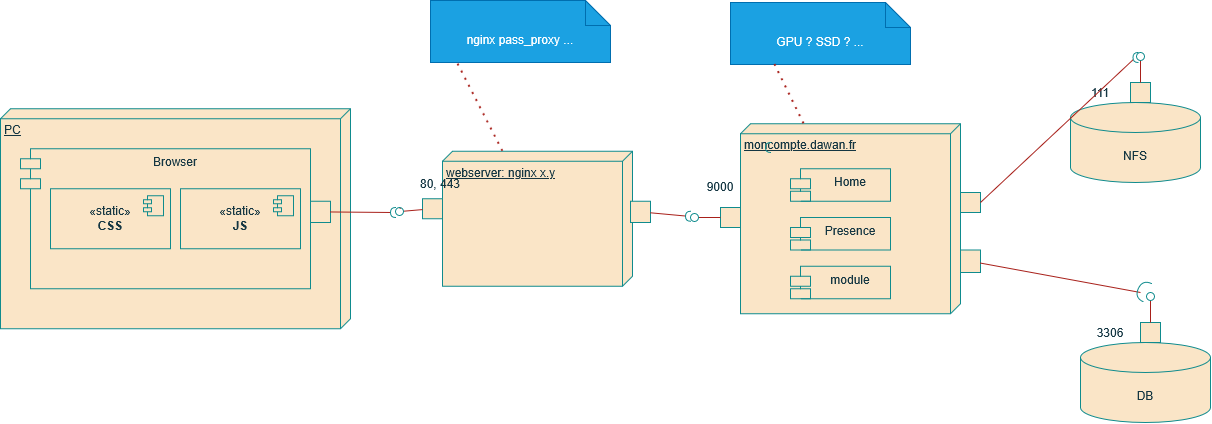

The diagram above was exported from draw.io. Its source (the exported page's mxGraphModel, read from the mxfile embedded in the PNG):
<mxGraphModel dx="2867" dy="628" grid="1" gridSize="10" guides="1" tooltips="1" connect="1" arrows="1" fold="1" page="1" pageScale="1" pageWidth="827" pageHeight="1169" math="0" shadow="0">
  <root>
    <mxCell id="0" />
    <mxCell id="1" parent="0" />
    <mxCell id="wHHLx8FjQf187PXlfKUF-266" value="DB" style="shape=cylinder3;whiteSpace=wrap;html=1;boundedLbl=1;backgroundOutline=1;size=15;strokeColor=#0F8B8D;fontColor=#143642;fillColor=#FAE5C7;" vertex="1" parent="1">
      <mxGeometry x="130" y="430" width="130" height="80" as="geometry" />
    </mxCell>
    <mxCell id="wHHLx8FjQf187PXlfKUF-267" value="" style="html=1;rounded=0;strokeColor=#0F8B8D;fontColor=#143642;fillColor=#FAE5C7;" vertex="1" parent="1">
      <mxGeometry x="190" y="410" width="20" height="20" as="geometry" />
    </mxCell>
    <mxCell id="wHHLx8FjQf187PXlfKUF-268" value="" style="endArrow=none;html=1;rounded=0;align=center;verticalAlign=top;endFill=0;labelBackgroundColor=none;endSize=2;strokeColor=#A8201A;fontColor=#143642;fillColor=#FAE5C7;" edge="1" source="wHHLx8FjQf187PXlfKUF-267" target="wHHLx8FjQf187PXlfKUF-269" parent="1">
      <mxGeometry relative="1" as="geometry" />
    </mxCell>
    <mxCell id="wHHLx8FjQf187PXlfKUF-269" value="" style="ellipse;html=1;fontSize=11;align=center;fillColor=none;points=[];aspect=fixed;resizable=0;verticalAlign=bottom;labelPosition=center;verticalLabelPosition=top;flipH=1;strokeColor=#0F8B8D;fontColor=#143642;" vertex="1" parent="1">
      <mxGeometry x="196" y="380" width="8" height="8" as="geometry" />
    </mxCell>
    <mxCell id="wHHLx8FjQf187PXlfKUF-270" value="3306" style="text;html=1;whiteSpace=wrap;strokeColor=none;fillColor=none;align=center;verticalAlign=middle;rounded=0;fontColor=#143642;" vertex="1" parent="1">
      <mxGeometry x="130" y="405" width="60" height="30" as="geometry" />
    </mxCell>
    <mxCell id="wHHLx8FjQf187PXlfKUF-271" value="NFS" style="shape=cylinder3;whiteSpace=wrap;html=1;boundedLbl=1;backgroundOutline=1;size=15;strokeColor=#0F8B8D;fontColor=#143642;fillColor=#FAE5C7;" vertex="1" parent="1">
      <mxGeometry x="120" y="190" width="130" height="80" as="geometry" />
    </mxCell>
    <mxCell id="wHHLx8FjQf187PXlfKUF-272" value="" style="html=1;rounded=0;strokeColor=#0F8B8D;fontColor=#143642;fillColor=#FAE5C7;" vertex="1" parent="1">
      <mxGeometry x="180" y="170" width="20" height="20" as="geometry" />
    </mxCell>
    <mxCell id="wHHLx8FjQf187PXlfKUF-273" value="" style="endArrow=none;html=1;rounded=0;align=center;verticalAlign=top;endFill=0;labelBackgroundColor=none;endSize=2;strokeColor=#A8201A;fontColor=#143642;fillColor=#FAE5C7;" edge="1" parent="1" source="wHHLx8FjQf187PXlfKUF-272" target="wHHLx8FjQf187PXlfKUF-274">
      <mxGeometry relative="1" as="geometry" />
    </mxCell>
    <mxCell id="wHHLx8FjQf187PXlfKUF-274" value="" style="ellipse;html=1;fontSize=11;align=center;fillColor=none;points=[];aspect=fixed;resizable=0;verticalAlign=bottom;labelPosition=center;verticalLabelPosition=top;flipH=1;strokeColor=#0F8B8D;fontColor=#143642;" vertex="1" parent="1">
      <mxGeometry x="186" y="140" width="8" height="8" as="geometry" />
    </mxCell>
    <mxCell id="wHHLx8FjQf187PXlfKUF-275" value="111" style="text;html=1;whiteSpace=wrap;strokeColor=none;fillColor=none;align=center;verticalAlign=middle;rounded=0;fontColor=#143642;" vertex="1" parent="1">
      <mxGeometry x="120" y="165" width="60" height="30" as="geometry" />
    </mxCell>
    <mxCell id="wHHLx8FjQf187PXlfKUF-276" value="PC" style="verticalAlign=top;align=left;spacingTop=8;spacingLeft=2;spacingRight=12;shape=cube;size=10;direction=south;fontStyle=4;html=1;whiteSpace=wrap;strokeColor=#0F8B8D;fontColor=#143642;fillColor=#FAE5C7;" vertex="1" parent="1">
      <mxGeometry x="-950" y="196.25" width="350" height="220" as="geometry" />
    </mxCell>
    <mxCell id="wHHLx8FjQf187PXlfKUF-277" value="Browser" style="shape=module;align=left;spacingLeft=20;align=center;verticalAlign=top;whiteSpace=wrap;html=1;strokeColor=#0F8B8D;fontColor=#143642;fillColor=#FAE5C7;" vertex="1" parent="1">
      <mxGeometry x="-930" y="236.25" width="290" height="140" as="geometry" />
    </mxCell>
    <mxCell id="wHHLx8FjQf187PXlfKUF-278" value="«static»&lt;br&gt;&lt;b&gt;CSS&lt;/b&gt;" style="html=1;dropTarget=0;whiteSpace=wrap;strokeColor=#0F8B8D;fontColor=#143642;fillColor=#FAE5C7;" vertex="1" parent="1">
      <mxGeometry x="-900" y="276.25" width="120" height="60" as="geometry" />
    </mxCell>
    <mxCell id="wHHLx8FjQf187PXlfKUF-279" value="" style="shape=module;jettyWidth=8;jettyHeight=4;strokeColor=#0F8B8D;fontColor=#143642;fillColor=#FAE5C7;" vertex="1" parent="wHHLx8FjQf187PXlfKUF-278">
      <mxGeometry x="1" width="20" height="20" relative="1" as="geometry">
        <mxPoint x="-27" y="7" as="offset" />
      </mxGeometry>
    </mxCell>
    <mxCell id="wHHLx8FjQf187PXlfKUF-280" value="«static»&lt;br&gt;&lt;b&gt;JS&lt;/b&gt;" style="html=1;dropTarget=0;whiteSpace=wrap;strokeColor=#0F8B8D;fontColor=#143642;fillColor=#FAE5C7;" vertex="1" parent="1">
      <mxGeometry x="-770" y="276.25" width="120" height="60" as="geometry" />
    </mxCell>
    <mxCell id="wHHLx8FjQf187PXlfKUF-281" value="" style="shape=module;jettyWidth=8;jettyHeight=4;strokeColor=#0F8B8D;fontColor=#143642;fillColor=#FAE5C7;" vertex="1" parent="wHHLx8FjQf187PXlfKUF-280">
      <mxGeometry x="1" width="20" height="20" relative="1" as="geometry">
        <mxPoint x="-27" y="7" as="offset" />
      </mxGeometry>
    </mxCell>
    <mxCell id="wHHLx8FjQf187PXlfKUF-282" value="moncompte.dawan.fr" style="verticalAlign=top;align=left;spacingTop=8;spacingLeft=2;spacingRight=12;shape=cube;size=10;direction=south;fontStyle=4;html=1;whiteSpace=wrap;strokeColor=#0F8B8D;fontColor=#143642;fillColor=#FAE5C7;" vertex="1" parent="1">
      <mxGeometry x="-210" y="211.25" width="220" height="190" as="geometry" />
    </mxCell>
    <mxCell id="wHHLx8FjQf187PXlfKUF-283" value="Home" style="shape=module;align=left;spacingLeft=20;align=center;verticalAlign=top;whiteSpace=wrap;html=1;strokeColor=#0F8B8D;fontColor=#143642;fillColor=#FAE5C7;" vertex="1" parent="1">
      <mxGeometry x="-160" y="256.25" width="100" height="32.5" as="geometry" />
    </mxCell>
    <mxCell id="wHHLx8FjQf187PXlfKUF-284" value="module" style="shape=module;align=left;spacingLeft=20;align=center;verticalAlign=top;whiteSpace=wrap;html=1;strokeColor=#0F8B8D;fontColor=#143642;fillColor=#FAE5C7;" vertex="1" parent="1">
      <mxGeometry x="-160" y="353.75" width="100" height="32.5" as="geometry" />
    </mxCell>
    <mxCell id="wHHLx8FjQf187PXlfKUF-286" value="Presence" style="shape=module;align=left;spacingLeft=20;align=center;verticalAlign=top;whiteSpace=wrap;html=1;strokeColor=#0F8B8D;fontColor=#143642;fillColor=#FAE5C7;" vertex="1" parent="1">
      <mxGeometry x="-160" y="305" width="100" height="32.5" as="geometry" />
    </mxCell>
    <mxCell id="wHHLx8FjQf187PXlfKUF-287" value="webserver: nginx x.y" style="verticalAlign=top;align=left;spacingTop=8;spacingLeft=2;spacingRight=12;shape=cube;size=10;direction=south;fontStyle=4;html=1;whiteSpace=wrap;strokeColor=#0F8B8D;fontColor=#143642;fillColor=#FAE5C7;" vertex="1" parent="1">
      <mxGeometry x="-508" y="238.75" width="190" height="135" as="geometry" />
    </mxCell>
    <mxCell id="wHHLx8FjQf187PXlfKUF-288" value="" style="html=1;rounded=0;strokeColor=#0F8B8D;fontColor=#143642;fillColor=#FAE5C7;" vertex="1" parent="1">
      <mxGeometry x="-528" y="286.25" width="20" height="20" as="geometry" />
    </mxCell>
    <mxCell id="wHHLx8FjQf187PXlfKUF-289" value="" style="endArrow=none;html=1;rounded=0;align=center;verticalAlign=top;endFill=0;labelBackgroundColor=none;endSize=2;strokeColor=#A8201A;fontColor=#143642;fillColor=#FAE5C7;" edge="1" source="wHHLx8FjQf187PXlfKUF-290" parent="1">
      <mxGeometry relative="1" as="geometry">
        <mxPoint x="-550.0000000000032" y="296.25" as="targetPoint" />
      </mxGeometry>
    </mxCell>
    <mxCell id="wHHLx8FjQf187PXlfKUF-291" value="80, 443" style="text;html=1;whiteSpace=wrap;strokeColor=none;fillColor=none;align=center;verticalAlign=middle;rounded=0;fontColor=#143642;" vertex="1" parent="1">
      <mxGeometry x="-540" y="256.25" width="60" height="30" as="geometry" />
    </mxCell>
    <mxCell id="wHHLx8FjQf187PXlfKUF-292" value="" style="html=1;rounded=0;strokeColor=#0F8B8D;fontColor=#143642;fillColor=#FAE5C7;" vertex="1" parent="1">
      <mxGeometry x="-640" y="288.75" width="20" height="21.25" as="geometry" />
    </mxCell>
    <mxCell id="wHHLx8FjQf187PXlfKUF-293" value="" style="endArrow=none;html=1;rounded=0;align=center;verticalAlign=top;endFill=0;labelBackgroundColor=none;endSize=2;strokeColor=#A8201A;fontColor=#143642;fillColor=#FAE5C7;" edge="1" source="wHHLx8FjQf187PXlfKUF-292" target="wHHLx8FjQf187PXlfKUF-294" parent="1">
      <mxGeometry relative="1" as="geometry" />
    </mxCell>
    <mxCell id="wHHLx8FjQf187PXlfKUF-294" value="" style="shape=requiredInterface;html=1;fontSize=11;align=center;fillColor=none;points=[];aspect=fixed;resizable=0;verticalAlign=bottom;labelPosition=center;verticalLabelPosition=top;flipH=1;strokeColor=#0F8B8D;fontColor=#143642;" vertex="1" parent="1">
      <mxGeometry x="-560" y="295" width="5" height="10" as="geometry" />
    </mxCell>
    <mxCell id="wHHLx8FjQf187PXlfKUF-295" value="" style="endArrow=none;html=1;rounded=0;align=center;verticalAlign=top;endFill=0;labelBackgroundColor=none;endSize=2;strokeColor=#A8201A;fontColor=#143642;fillColor=#FAE5C7;" edge="1" parent="1" source="wHHLx8FjQf187PXlfKUF-288" target="wHHLx8FjQf187PXlfKUF-290">
      <mxGeometry relative="1" as="geometry">
        <mxPoint x="-528" y="296" as="sourcePoint" />
        <mxPoint x="-550.0000000000032" y="296.25" as="targetPoint" />
      </mxGeometry>
    </mxCell>
    <mxCell id="wHHLx8FjQf187PXlfKUF-290" value="" style="ellipse;html=1;fontSize=11;align=center;fillColor=none;points=[];aspect=fixed;resizable=0;verticalAlign=bottom;labelPosition=center;verticalLabelPosition=top;flipH=1;strokeColor=#0F8B8D;fontColor=#143642;" vertex="1" parent="1">
      <mxGeometry x="-555" y="295" width="8" height="8" as="geometry" />
    </mxCell>
    <mxCell id="wHHLx8FjQf187PXlfKUF-296" value="" style="html=1;rounded=0;strokeColor=#0F8B8D;fontColor=#143642;fillColor=#FAE5C7;" vertex="1" parent="1">
      <mxGeometry x="-230" y="295" width="20" height="20" as="geometry" />
    </mxCell>
    <mxCell id="wHHLx8FjQf187PXlfKUF-297" value="" style="endArrow=none;html=1;rounded=0;align=center;verticalAlign=top;endFill=0;labelBackgroundColor=none;endSize=2;strokeColor=#A8201A;fontColor=#143642;fillColor=#FAE5C7;" edge="1" source="wHHLx8FjQf187PXlfKUF-296" target="wHHLx8FjQf187PXlfKUF-298" parent="1">
      <mxGeometry relative="1" as="geometry" />
    </mxCell>
    <mxCell id="wHHLx8FjQf187PXlfKUF-298" value="" style="ellipse;html=1;fontSize=11;align=center;fillColor=none;points=[];aspect=fixed;resizable=0;verticalAlign=bottom;labelPosition=center;verticalLabelPosition=top;flipH=1;strokeColor=#0F8B8D;fontColor=#143642;" vertex="1" parent="1">
      <mxGeometry x="-260" y="301" width="8" height="8" as="geometry" />
    </mxCell>
    <mxCell id="wHHLx8FjQf187PXlfKUF-299" value="9000" style="text;html=1;whiteSpace=wrap;strokeColor=none;fillColor=none;align=center;verticalAlign=middle;rounded=0;fontColor=#143642;" vertex="1" parent="1">
      <mxGeometry x="-260" y="258.75" width="60" height="30" as="geometry" />
    </mxCell>
    <mxCell id="wHHLx8FjQf187PXlfKUF-300" value="" style="html=1;rounded=0;strokeColor=#0F8B8D;fontColor=#143642;fillColor=#FAE5C7;" vertex="1" parent="1">
      <mxGeometry x="-320" y="288.75" width="20" height="21.25" as="geometry" />
    </mxCell>
    <mxCell id="wHHLx8FjQf187PXlfKUF-301" value="" style="endArrow=none;html=1;rounded=0;align=center;verticalAlign=top;endFill=0;labelBackgroundColor=none;endSize=2;strokeColor=#A8201A;fontColor=#143642;fillColor=#FAE5C7;" edge="1" source="wHHLx8FjQf187PXlfKUF-300" target="wHHLx8FjQf187PXlfKUF-302" parent="1">
      <mxGeometry relative="1" as="geometry" />
    </mxCell>
    <mxCell id="wHHLx8FjQf187PXlfKUF-302" value="" style="shape=requiredInterface;html=1;fontSize=11;align=center;fillColor=none;points=[];aspect=fixed;resizable=0;verticalAlign=bottom;labelPosition=center;verticalLabelPosition=top;flipH=1;strokeColor=#0F8B8D;fontColor=#143642;" vertex="1" parent="1">
      <mxGeometry x="-265" y="298.75" width="5" height="10" as="geometry" />
    </mxCell>
    <mxCell id="wHHLx8FjQf187PXlfKUF-306" value="" style="html=1;rounded=0;strokeColor=#0F8B8D;fontColor=#143642;fillColor=#FAE5C7;" vertex="1" parent="1">
      <mxGeometry x="10" y="280" width="20" height="20" as="geometry" />
    </mxCell>
    <mxCell id="wHHLx8FjQf187PXlfKUF-307" value="" style="endArrow=none;html=1;rounded=0;align=center;verticalAlign=top;endFill=0;labelBackgroundColor=none;endSize=2;strokeColor=#A8201A;fontColor=#143642;fillColor=#FAE5C7;exitX=1;exitY=0.5;exitDx=0;exitDy=0;" edge="1" source="wHHLx8FjQf187PXlfKUF-306" target="wHHLx8FjQf187PXlfKUF-308" parent="1">
      <mxGeometry relative="1" as="geometry">
        <mxPoint x="40" y="271.25" as="sourcePoint" />
      </mxGeometry>
    </mxCell>
    <mxCell id="wHHLx8FjQf187PXlfKUF-308" value="" style="shape=requiredInterface;html=1;fontSize=11;align=center;fillColor=none;points=[];aspect=fixed;resizable=0;verticalAlign=bottom;labelPosition=center;verticalLabelPosition=top;flipH=1;strokeColor=#0F8B8D;fontColor=#143642;" vertex="1" parent="1">
      <mxGeometry x="182.5" y="140" width="5" height="10" as="geometry" />
    </mxCell>
    <mxCell id="wHHLx8FjQf187PXlfKUF-309" value="" style="html=1;rounded=0;strokeColor=#0F8B8D;fontColor=#143642;fillColor=#FAE5C7;" vertex="1" parent="1">
      <mxGeometry x="10" y="337.5" width="20" height="22.5" as="geometry" />
    </mxCell>
    <mxCell id="wHHLx8FjQf187PXlfKUF-310" value="" style="endArrow=none;html=1;rounded=0;align=center;verticalAlign=top;endFill=0;labelBackgroundColor=none;endSize=2;strokeColor=#A8201A;fontColor=#143642;fillColor=#FAE5C7;" edge="1" source="wHHLx8FjQf187PXlfKUF-309" parent="1">
      <mxGeometry relative="1" as="geometry">
        <mxPoint x="190" y="380" as="targetPoint" />
      </mxGeometry>
    </mxCell>
    <mxCell id="wHHLx8FjQf187PXlfKUF-311" value="" style="shape=requiredInterface;html=1;fontSize=11;align=center;fillColor=none;points=[];aspect=fixed;resizable=0;verticalAlign=bottom;labelPosition=center;verticalLabelPosition=top;flipH=1;strokeColor=#0F8B8D;fontColor=#143642;" vertex="1" parent="1">
      <mxGeometry x="-185" y="230" width="5" height="10" as="geometry" />
    </mxCell>
    <mxCell id="wHHLx8FjQf187PXlfKUF-312" value="" style="shape=requiredInterface;html=1;verticalLabelPosition=bottom;sketch=0;strokeColor=#0F8B8D;fontColor=#143642;fillColor=#FAE5C7;rotation=-155;" vertex="1" parent="1">
      <mxGeometry x="187.5" y="368" width="10" height="20" as="geometry" />
    </mxCell>
    <mxCell id="wHHLx8FjQf187PXlfKUF-313" value="nginx pass_proxy ..." style="shape=note2;boundedLbl=1;whiteSpace=wrap;html=1;size=25;verticalAlign=top;align=center;strokeColor=#006EAF;fontColor=#ffffff;fillColor=#1ba1e2;" vertex="1" parent="1">
      <mxGeometry x="-520" y="88" width="180" height="62" as="geometry" />
    </mxCell>
    <mxCell id="wHHLx8FjQf187PXlfKUF-314" value="" style="endArrow=none;dashed=1;html=1;dashPattern=1 3;strokeWidth=2;rounded=0;strokeColor=#A8201A;fontColor=#143642;fillColor=#FAE5C7;entryX=0.147;entryY=0.99;entryDx=0;entryDy=0;entryPerimeter=0;" edge="1" parent="1" source="wHHLx8FjQf187PXlfKUF-287" target="wHHLx8FjQf187PXlfKUF-313">
      <mxGeometry width="50" height="50" relative="1" as="geometry">
        <mxPoint x="-540" y="260" as="sourcePoint" />
        <mxPoint x="-490" y="210" as="targetPoint" />
      </mxGeometry>
    </mxCell>
    <mxCell id="wHHLx8FjQf187PXlfKUF-315" value="GPU ? SSD ? ..." style="shape=note2;boundedLbl=1;whiteSpace=wrap;html=1;size=25;verticalAlign=top;align=center;strokeColor=#006EAF;fontColor=#ffffff;fillColor=#1ba1e2;" vertex="1" parent="1">
      <mxGeometry x="-220" y="90" width="180" height="62" as="geometry" />
    </mxCell>
    <mxCell id="wHHLx8FjQf187PXlfKUF-316" value="" style="endArrow=none;dashed=1;html=1;dashPattern=1 3;strokeWidth=2;rounded=0;strokeColor=#A8201A;fontColor=#143642;fillColor=#FAE5C7;entryX=0.245;entryY=0.988;entryDx=0;entryDy=0;entryPerimeter=0;" edge="1" parent="1" source="wHHLx8FjQf187PXlfKUF-282" target="wHHLx8FjQf187PXlfKUF-315">
      <mxGeometry width="50" height="50" relative="1" as="geometry">
        <mxPoint x="-170" y="260" as="sourcePoint" />
        <mxPoint x="-120" y="210" as="targetPoint" />
      </mxGeometry>
    </mxCell>
  </root>
</mxGraphModel>